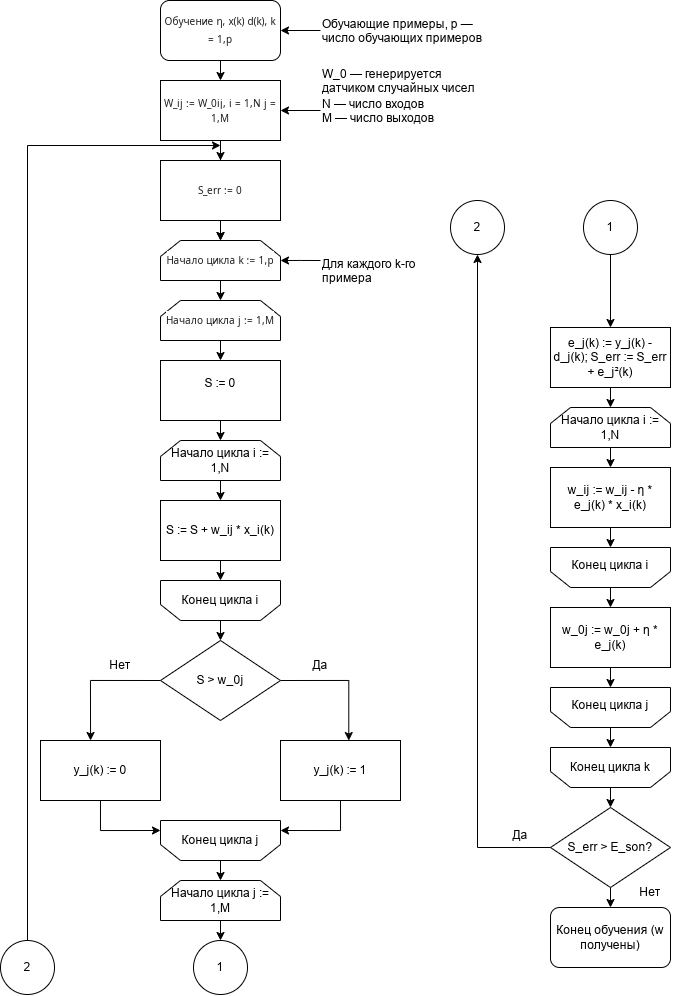

The diagram above was exported from draw.io. Its source (the exported page's mxGraphModel, read from the mxfile embedded in the PNG):
<mxGraphModel dx="1233" dy="643" grid="1" gridSize="10" guides="1" tooltips="1" connect="1" arrows="1" fold="1" page="1" pageScale="1" pageWidth="827" pageHeight="1169" math="0" shadow="0">
  <root>
    <mxCell id="0" />
    <mxCell id="1" parent="0" />
    <mxCell id="pVRrytHBQRhFuphwM9xG-92" parent="1" style="rounded=0;whiteSpace=wrap;html=1;" value="" vertex="1">
      <mxGeometry height="20" width="10" x="270" y="230" as="geometry" />
    </mxCell>
    <mxCell id="pVRrytHBQRhFuphwM9xG-94" parent="1" style="rounded=0;whiteSpace=wrap;html=1;strokeColor=#FFFFFF;" value="" vertex="1">
      <mxGeometry height="20" width="40" x="270" y="230" as="geometry" />
    </mxCell>
    <mxCell id="pVRrytHBQRhFuphwM9xG-38" edge="1" parent="1" source="pVRrytHBQRhFuphwM9xG-2" style="edgeStyle=orthogonalEdgeStyle;rounded=0;orthogonalLoop=1;jettySize=auto;html=1;exitX=0.5;exitY=1;exitDx=0;exitDy=0;entryX=0.5;entryY=0;entryDx=0;entryDy=0;" target="pVRrytHBQRhFuphwM9xG-3">
      <mxGeometry relative="1" as="geometry" />
    </mxCell>
    <mxCell id="pVRrytHBQRhFuphwM9xG-2" parent="1" style="rounded=1;whiteSpace=wrap;html=1;" value="&lt;div style=&quot;&quot;&gt;&lt;div style=&quot;&quot;&gt;&lt;div style=&quot;&quot;&gt;&lt;span style=&quot;color: rgb(29, 29, 31); font-family: system-ui, ui-sans-serif, -apple-system, BlinkMacSystemFont, Inter, NotoSansHans, sans-serif; white-space-collapse: preserve-breaks; background-color: rgb(255, 255, 255);&quot;&gt;&lt;font style=&quot;font-size: 10px;&quot;&gt;Обучение η, x(k) d(k), k = 1,p&lt;/font&gt;&lt;/span&gt;&lt;font color=&quot;#1d1d1f&quot; face=&quot;system-ui, ui-sans-serif, -apple-system, BlinkMacSystemFont, Inter, NotoSansHans, sans-serif&quot;&gt;&lt;span style=&quot;font-size: 16px; white-space-collapse: preserve-breaks;&quot;&gt;&lt;br&gt;&lt;/span&gt;&lt;/font&gt;&lt;/div&gt;&lt;/div&gt;&lt;/div&gt;" vertex="1">
      <mxGeometry height="60" width="120" x="210" y="90" as="geometry" />
    </mxCell>
    <mxCell id="pVRrytHBQRhFuphwM9xG-39" edge="1" parent="1" source="pVRrytHBQRhFuphwM9xG-3" style="edgeStyle=orthogonalEdgeStyle;rounded=0;orthogonalLoop=1;jettySize=auto;html=1;exitX=0.5;exitY=1;exitDx=0;exitDy=0;entryX=0.5;entryY=0;entryDx=0;entryDy=0;" target="pVRrytHBQRhFuphwM9xG-4">
      <mxGeometry relative="1" as="geometry">
        <Array as="points">
          <mxPoint x="270" y="230" />
        </Array>
      </mxGeometry>
    </mxCell>
    <mxCell id="pVRrytHBQRhFuphwM9xG-96" edge="1" parent="1" source="pVRrytHBQRhFuphwM9xG-3" style="edgeStyle=orthogonalEdgeStyle;rounded=0;orthogonalLoop=1;jettySize=auto;html=1;elbow=vertical;" target="pVRrytHBQRhFuphwM9xG-5" value="">
      <mxGeometry relative="1" as="geometry" />
    </mxCell>
    <mxCell id="pVRrytHBQRhFuphwM9xG-3" parent="1" style="rounded=0;whiteSpace=wrap;html=1;" value="&lt;span style=&quot;color: rgb(29, 29, 31); font-family: system-ui, ui-sans-serif, -apple-system, BlinkMacSystemFont, Inter, NotoSansHans, sans-serif; text-align: start; white-space-collapse: preserve-breaks; background-color: rgb(255, 255, 255);&quot;&gt;&lt;font style=&quot;font-size: 10px;&quot;&gt;W_ij := W_0ij, i = 1,N j = 1,M&lt;/font&gt;&lt;/span&gt;" vertex="1">
      <mxGeometry height="60" width="120" x="210" y="170" as="geometry" />
    </mxCell>
    <mxCell id="pVRrytHBQRhFuphwM9xG-44" edge="1" parent="1" source="pVRrytHBQRhFuphwM9xG-4" style="edgeStyle=orthogonalEdgeStyle;rounded=0;orthogonalLoop=1;jettySize=auto;html=1;exitX=0.5;exitY=1;exitDx=0;exitDy=0;entryX=0.5;entryY=0;entryDx=0;entryDy=0;" target="pVRrytHBQRhFuphwM9xG-5">
      <mxGeometry relative="1" as="geometry" />
    </mxCell>
    <mxCell id="pVRrytHBQRhFuphwM9xG-4" parent="1" style="rounded=0;whiteSpace=wrap;html=1;" value="&lt;span style=&quot;color: rgb(29, 29, 31); font-family: system-ui, ui-sans-serif, -apple-system, BlinkMacSystemFont, Inter, NotoSansHans, sans-serif; text-align: start; white-space-collapse: preserve-breaks; background-color: rgb(255, 255, 255);&quot;&gt;&lt;font style=&quot;font-size: 10px;&quot;&gt;S_err := 0&lt;/font&gt;&lt;/span&gt;" vertex="1">
      <mxGeometry height="60" width="120" x="210" y="250" as="geometry" />
    </mxCell>
    <mxCell id="pVRrytHBQRhFuphwM9xG-45" edge="1" parent="1" source="pVRrytHBQRhFuphwM9xG-5" style="edgeStyle=orthogonalEdgeStyle;rounded=0;orthogonalLoop=1;jettySize=auto;html=1;exitX=0.5;exitY=1;exitDx=0;exitDy=0;entryX=0.5;entryY=0;entryDx=0;entryDy=0;" target="pVRrytHBQRhFuphwM9xG-7">
      <mxGeometry relative="1" as="geometry" />
    </mxCell>
    <mxCell id="pVRrytHBQRhFuphwM9xG-5" parent="1" style="shape=loopLimit;whiteSpace=wrap;html=1;" value="&lt;span style=&quot;color: rgb(29, 29, 31); font-family: system-ui, ui-sans-serif, -apple-system, BlinkMacSystemFont, Inter, NotoSansHans, sans-serif; text-align: start; white-space-collapse: preserve-breaks; background-color: rgb(255, 255, 255);&quot;&gt;&lt;font style=&quot;font-size: 10px;&quot;&gt;Начало цикла k := 1,p&lt;/font&gt;&lt;/span&gt;" vertex="1">
      <mxGeometry height="40" width="120" x="210" y="330" as="geometry" />
    </mxCell>
    <mxCell id="pVRrytHBQRhFuphwM9xG-46" edge="1" parent="1" source="pVRrytHBQRhFuphwM9xG-7" style="edgeStyle=orthogonalEdgeStyle;rounded=0;orthogonalLoop=1;jettySize=auto;html=1;exitX=0.5;exitY=1;exitDx=0;exitDy=0;entryX=0.5;entryY=0;entryDx=0;entryDy=0;" target="pVRrytHBQRhFuphwM9xG-8">
      <mxGeometry relative="1" as="geometry" />
    </mxCell>
    <mxCell id="pVRrytHBQRhFuphwM9xG-7" parent="1" style="shape=loopLimit;whiteSpace=wrap;html=1;" value="&lt;span style=&quot;color: rgb(29, 29, 31); font-family: system-ui, ui-sans-serif, -apple-system, BlinkMacSystemFont, Inter, NotoSansHans, sans-serif; text-align: start; white-space-collapse: preserve-breaks; background-color: rgb(255, 255, 255);&quot;&gt;&lt;font style=&quot;font-size: 10px;&quot;&gt;Начало цикла j := 1,M&lt;/font&gt;&lt;/span&gt;" vertex="1">
      <mxGeometry height="40" width="120" x="210" y="390" as="geometry" />
    </mxCell>
    <mxCell id="pVRrytHBQRhFuphwM9xG-47" edge="1" parent="1" source="pVRrytHBQRhFuphwM9xG-8" style="edgeStyle=orthogonalEdgeStyle;rounded=0;orthogonalLoop=1;jettySize=auto;html=1;exitX=0.5;exitY=1;exitDx=0;exitDy=0;entryX=0.5;entryY=0;entryDx=0;entryDy=0;" target="pVRrytHBQRhFuphwM9xG-9">
      <mxGeometry relative="1" as="geometry" />
    </mxCell>
    <mxCell id="pVRrytHBQRhFuphwM9xG-8" parent="1" style="rounded=0;whiteSpace=wrap;html=1;" value="&lt;div&gt;S := 0&lt;/div&gt;&lt;div&gt;&lt;br&gt;&lt;/div&gt;" vertex="1">
      <mxGeometry height="60" width="120" x="210" y="450" as="geometry" />
    </mxCell>
    <mxCell id="pVRrytHBQRhFuphwM9xG-48" edge="1" parent="1" source="pVRrytHBQRhFuphwM9xG-9" style="edgeStyle=orthogonalEdgeStyle;rounded=0;orthogonalLoop=1;jettySize=auto;html=1;exitX=0.5;exitY=1;exitDx=0;exitDy=0;entryX=0.5;entryY=0;entryDx=0;entryDy=0;" target="pVRrytHBQRhFuphwM9xG-13">
      <mxGeometry relative="1" as="geometry" />
    </mxCell>
    <mxCell id="pVRrytHBQRhFuphwM9xG-9" parent="1" style="shape=loopLimit;whiteSpace=wrap;html=1;" value="Начало цикла i := 1,N" vertex="1">
      <mxGeometry height="40" width="120" x="210" y="530" as="geometry" />
    </mxCell>
    <mxCell id="pVRrytHBQRhFuphwM9xG-50" edge="1" parent="1" source="pVRrytHBQRhFuphwM9xG-12" style="edgeStyle=orthogonalEdgeStyle;rounded=0;orthogonalLoop=1;jettySize=auto;html=1;exitX=0.5;exitY=0;exitDx=0;exitDy=0;entryX=0.5;entryY=0;entryDx=0;entryDy=0;" target="pVRrytHBQRhFuphwM9xG-14">
      <mxGeometry relative="1" as="geometry" />
    </mxCell>
    <mxCell id="pVRrytHBQRhFuphwM9xG-12" parent="1" style="shape=loopLimit;whiteSpace=wrap;html=1;rotation=-180;" value="" vertex="1">
      <mxGeometry height="40" width="120" x="210" y="670" as="geometry" />
    </mxCell>
    <mxCell id="pVRrytHBQRhFuphwM9xG-49" edge="1" parent="1" source="pVRrytHBQRhFuphwM9xG-13" style="edgeStyle=orthogonalEdgeStyle;rounded=0;orthogonalLoop=1;jettySize=auto;html=1;exitX=0.5;exitY=1;exitDx=0;exitDy=0;entryX=0.5;entryY=1;entryDx=0;entryDy=0;" target="pVRrytHBQRhFuphwM9xG-12">
      <mxGeometry relative="1" as="geometry" />
    </mxCell>
    <mxCell id="pVRrytHBQRhFuphwM9xG-13" parent="1" style="rounded=0;whiteSpace=wrap;html=1;" value="S := S + w_ij * x_i(k)" vertex="1">
      <mxGeometry height="60" width="120" x="210" y="590" as="geometry" />
    </mxCell>
    <mxCell id="pVRrytHBQRhFuphwM9xG-55" edge="1" parent="1" source="pVRrytHBQRhFuphwM9xG-14" style="edgeStyle=orthogonalEdgeStyle;rounded=0;orthogonalLoop=1;jettySize=auto;html=1;exitX=1;exitY=0.5;exitDx=0;exitDy=0;entryX=0.569;entryY=0.001;entryDx=0;entryDy=0;entryPerimeter=0;" target="pVRrytHBQRhFuphwM9xG-16">
      <mxGeometry relative="1" as="geometry">
        <mxPoint x="400" y="770.0434782608697" as="targetPoint" />
      </mxGeometry>
    </mxCell>
    <mxCell id="pVRrytHBQRhFuphwM9xG-56" edge="1" parent="1" source="pVRrytHBQRhFuphwM9xG-14" style="edgeStyle=orthogonalEdgeStyle;rounded=0;orthogonalLoop=1;jettySize=auto;html=1;exitX=0;exitY=0.5;exitDx=0;exitDy=0;entryX=0.417;entryY=0;entryDx=0;entryDy=0;entryPerimeter=0;" target="pVRrytHBQRhFuphwM9xG-15">
      <mxGeometry relative="1" as="geometry">
        <mxPoint x="140" y="770.0434782608697" as="targetPoint" />
      </mxGeometry>
    </mxCell>
    <mxCell id="pVRrytHBQRhFuphwM9xG-14" parent="1" style="rhombus;whiteSpace=wrap;html=1;" value="S &amp;gt; w_0j" vertex="1">
      <mxGeometry height="80" width="120" x="210" y="730" as="geometry" />
    </mxCell>
    <mxCell id="pVRrytHBQRhFuphwM9xG-53" edge="1" parent="1" source="pVRrytHBQRhFuphwM9xG-15" style="edgeStyle=orthogonalEdgeStyle;rounded=0;orthogonalLoop=1;jettySize=auto;html=1;exitX=0.5;exitY=1;exitDx=0;exitDy=0;entryX=1;entryY=0.75;entryDx=0;entryDy=0;" target="pVRrytHBQRhFuphwM9xG-18">
      <mxGeometry relative="1" as="geometry" />
    </mxCell>
    <mxCell id="pVRrytHBQRhFuphwM9xG-15" parent="1" style="rounded=0;whiteSpace=wrap;html=1;" value="y_j(k) := 0" vertex="1">
      <mxGeometry height="60" width="120" x="90" y="830" as="geometry" />
    </mxCell>
    <mxCell id="pVRrytHBQRhFuphwM9xG-54" edge="1" parent="1" source="pVRrytHBQRhFuphwM9xG-16" style="edgeStyle=orthogonalEdgeStyle;rounded=0;orthogonalLoop=1;jettySize=auto;html=1;exitX=0.5;exitY=1;exitDx=0;exitDy=0;entryX=0;entryY=0.75;entryDx=0;entryDy=0;" target="pVRrytHBQRhFuphwM9xG-18">
      <mxGeometry relative="1" as="geometry" />
    </mxCell>
    <mxCell id="pVRrytHBQRhFuphwM9xG-16" parent="1" style="rounded=0;whiteSpace=wrap;html=1;" value="y_j(k) := 1" vertex="1">
      <mxGeometry height="60" width="120" x="330" y="830" as="geometry" />
    </mxCell>
    <mxCell id="pVRrytHBQRhFuphwM9xG-57" edge="1" parent="1" source="pVRrytHBQRhFuphwM9xG-18" style="edgeStyle=orthogonalEdgeStyle;rounded=0;orthogonalLoop=1;jettySize=auto;html=1;exitX=0.5;exitY=0;exitDx=0;exitDy=0;entryX=0.5;entryY=0;entryDx=0;entryDy=0;" target="pVRrytHBQRhFuphwM9xG-19">
      <mxGeometry relative="1" as="geometry" />
    </mxCell>
    <mxCell id="pVRrytHBQRhFuphwM9xG-18" parent="1" style="shape=loopLimit;whiteSpace=wrap;html=1;rotation=-180;" value="" vertex="1">
      <mxGeometry height="40" width="120" x="210" y="910" as="geometry" />
    </mxCell>
    <mxCell id="pVRrytHBQRhFuphwM9xG-58" edge="1" parent="1" source="pVRrytHBQRhFuphwM9xG-19" style="edgeStyle=orthogonalEdgeStyle;rounded=0;orthogonalLoop=1;jettySize=auto;html=1;exitX=0.5;exitY=1;exitDx=0;exitDy=0;entryX=0.5;entryY=0;entryDx=0;entryDy=0;" target="pVRrytHBQRhFuphwM9xG-20">
      <mxGeometry relative="1" as="geometry" />
    </mxCell>
    <mxCell id="pVRrytHBQRhFuphwM9xG-19" parent="1" style="shape=loopLimit;whiteSpace=wrap;html=1;" value="Начало цикла j := 1,M" vertex="1">
      <mxGeometry height="40" width="120" x="210" y="970" as="geometry" />
    </mxCell>
    <mxCell id="pVRrytHBQRhFuphwM9xG-20" parent="1" style="ellipse;whiteSpace=wrap;html=1;aspect=fixed;" value="1" vertex="1">
      <mxGeometry height="54" width="54" x="243" y="1030" as="geometry" />
    </mxCell>
    <mxCell id="pVRrytHBQRhFuphwM9xG-65" edge="1" parent="1" source="pVRrytHBQRhFuphwM9xG-25" style="edgeStyle=orthogonalEdgeStyle;rounded=0;orthogonalLoop=1;jettySize=auto;html=1;exitX=0.5;exitY=1;exitDx=0;exitDy=0;entryX=0.5;entryY=0;entryDx=0;entryDy=0;" target="pVRrytHBQRhFuphwM9xG-26">
      <mxGeometry relative="1" as="geometry" />
    </mxCell>
    <mxCell id="pVRrytHBQRhFuphwM9xG-25" parent="1" style="rounded=0;whiteSpace=wrap;html=1;" value="e_j(k) := y_j(k) - d_j(k); S_err := S_err + e_j²(k)" vertex="1">
      <mxGeometry height="60" width="120" x="600" y="417" as="geometry" />
    </mxCell>
    <mxCell id="pVRrytHBQRhFuphwM9xG-66" edge="1" parent="1" source="pVRrytHBQRhFuphwM9xG-26" style="edgeStyle=orthogonalEdgeStyle;rounded=0;orthogonalLoop=1;jettySize=auto;html=1;exitX=0.5;exitY=1;exitDx=0;exitDy=0;entryX=0.5;entryY=0;entryDx=0;entryDy=0;" target="pVRrytHBQRhFuphwM9xG-28">
      <mxGeometry relative="1" as="geometry" />
    </mxCell>
    <mxCell id="pVRrytHBQRhFuphwM9xG-26" parent="1" style="shape=loopLimit;whiteSpace=wrap;html=1;" value="&lt;div&gt;&lt;span style=&quot;background-color: transparent; color: light-dark(rgb(0, 0, 0), rgb(255, 255, 255));&quot;&gt;Начало цикла i := 1,N&lt;/span&gt;&lt;br&gt;&lt;/div&gt;" vertex="1">
      <mxGeometry height="40" width="120" x="600" y="497" as="geometry" />
    </mxCell>
    <mxCell id="pVRrytHBQRhFuphwM9xG-68" edge="1" parent="1" source="pVRrytHBQRhFuphwM9xG-27" style="edgeStyle=orthogonalEdgeStyle;rounded=0;orthogonalLoop=1;jettySize=auto;html=1;exitX=0.5;exitY=0;exitDx=0;exitDy=0;entryX=0.5;entryY=0;entryDx=0;entryDy=0;" target="pVRrytHBQRhFuphwM9xG-29">
      <mxGeometry relative="1" as="geometry" />
    </mxCell>
    <mxCell id="pVRrytHBQRhFuphwM9xG-27" parent="1" style="shape=loopLimit;whiteSpace=wrap;html=1;rotation=-180;" value="" vertex="1">
      <mxGeometry height="40" width="120" x="600" y="637" as="geometry" />
    </mxCell>
    <mxCell id="pVRrytHBQRhFuphwM9xG-67" edge="1" parent="1" source="pVRrytHBQRhFuphwM9xG-28" style="edgeStyle=orthogonalEdgeStyle;rounded=0;orthogonalLoop=1;jettySize=auto;html=1;exitX=0.5;exitY=1;exitDx=0;exitDy=0;entryX=0.5;entryY=1;entryDx=0;entryDy=0;" target="pVRrytHBQRhFuphwM9xG-27">
      <mxGeometry relative="1" as="geometry" />
    </mxCell>
    <mxCell id="pVRrytHBQRhFuphwM9xG-28" parent="1" style="rounded=0;whiteSpace=wrap;html=1;" value="w_ij := w_ij - η * e_j(k) * x_i(k)" vertex="1">
      <mxGeometry height="60" width="120" x="600" y="557" as="geometry" />
    </mxCell>
    <mxCell id="pVRrytHBQRhFuphwM9xG-69" edge="1" parent="1" source="pVRrytHBQRhFuphwM9xG-29" style="edgeStyle=orthogonalEdgeStyle;rounded=0;orthogonalLoop=1;jettySize=auto;html=1;exitX=0.5;exitY=1;exitDx=0;exitDy=0;entryX=0.5;entryY=1;entryDx=0;entryDy=0;" target="pVRrytHBQRhFuphwM9xG-30">
      <mxGeometry relative="1" as="geometry" />
    </mxCell>
    <mxCell id="pVRrytHBQRhFuphwM9xG-29" parent="1" style="rounded=0;whiteSpace=wrap;html=1;" value="w_0j := w_0j + η * e_j(k)" vertex="1">
      <mxGeometry height="60" width="120" x="600" y="697" as="geometry" />
    </mxCell>
    <mxCell id="pVRrytHBQRhFuphwM9xG-70" edge="1" parent="1" source="pVRrytHBQRhFuphwM9xG-30" style="edgeStyle=orthogonalEdgeStyle;rounded=0;orthogonalLoop=1;jettySize=auto;html=1;exitX=0.5;exitY=0;exitDx=0;exitDy=0;entryX=0.5;entryY=1;entryDx=0;entryDy=0;" target="pVRrytHBQRhFuphwM9xG-31">
      <mxGeometry relative="1" as="geometry" />
    </mxCell>
    <mxCell id="pVRrytHBQRhFuphwM9xG-30" parent="1" style="shape=loopLimit;whiteSpace=wrap;html=1;rotation=-180;" value="" vertex="1">
      <mxGeometry height="40" width="120" x="600" y="777" as="geometry" />
    </mxCell>
    <mxCell id="pVRrytHBQRhFuphwM9xG-71" edge="1" parent="1" source="pVRrytHBQRhFuphwM9xG-31" style="edgeStyle=orthogonalEdgeStyle;rounded=0;orthogonalLoop=1;jettySize=auto;html=1;exitX=0.5;exitY=0;exitDx=0;exitDy=0;entryX=0.5;entryY=0;entryDx=0;entryDy=0;" target="pVRrytHBQRhFuphwM9xG-32">
      <mxGeometry relative="1" as="geometry" />
    </mxCell>
    <mxCell id="pVRrytHBQRhFuphwM9xG-31" parent="1" style="shape=loopLimit;whiteSpace=wrap;html=1;rotation=-180;" value="" vertex="1">
      <mxGeometry height="40" width="120" x="600" y="837" as="geometry" />
    </mxCell>
    <mxCell id="pVRrytHBQRhFuphwM9xG-72" edge="1" parent="1" source="pVRrytHBQRhFuphwM9xG-32" style="edgeStyle=orthogonalEdgeStyle;rounded=0;orthogonalLoop=1;jettySize=auto;html=1;exitX=0.5;exitY=1;exitDx=0;exitDy=0;entryX=0.5;entryY=0;entryDx=0;entryDy=0;" target="pVRrytHBQRhFuphwM9xG-33">
      <mxGeometry relative="1" as="geometry" />
    </mxCell>
    <mxCell id="pVRrytHBQRhFuphwM9xG-73" edge="1" parent="1" source="pVRrytHBQRhFuphwM9xG-32" style="edgeStyle=orthogonalEdgeStyle;rounded=0;orthogonalLoop=1;jettySize=auto;html=1;exitX=0;exitY=0.5;exitDx=0;exitDy=0;entryX=0.5;entryY=1;entryDx=0;entryDy=0;" target="pVRrytHBQRhFuphwM9xG-36">
      <mxGeometry relative="1" as="geometry" />
    </mxCell>
    <mxCell id="pVRrytHBQRhFuphwM9xG-32" parent="1" style="rhombus;whiteSpace=wrap;html=1;" value="S_err &amp;gt; E_son?" vertex="1">
      <mxGeometry height="80" width="120" x="600" y="897" as="geometry" />
    </mxCell>
    <mxCell id="pVRrytHBQRhFuphwM9xG-33" parent="1" style="rounded=1;whiteSpace=wrap;html=1;" value="Конец обучения (w получены)" vertex="1">
      <mxGeometry height="60" width="120" x="600" y="997" as="geometry" />
    </mxCell>
    <mxCell id="pVRrytHBQRhFuphwM9xG-64" edge="1" parent="1" source="pVRrytHBQRhFuphwM9xG-34" style="edgeStyle=orthogonalEdgeStyle;rounded=0;orthogonalLoop=1;jettySize=auto;html=1;exitX=0.5;exitY=1;exitDx=0;exitDy=0;entryX=0.5;entryY=0;entryDx=0;entryDy=0;" target="pVRrytHBQRhFuphwM9xG-25">
      <mxGeometry relative="1" as="geometry" />
    </mxCell>
    <mxCell id="pVRrytHBQRhFuphwM9xG-34" parent="1" style="ellipse;whiteSpace=wrap;html=1;aspect=fixed;" value="1" vertex="1">
      <mxGeometry height="54" width="54" x="633" y="290" as="geometry" />
    </mxCell>
    <mxCell id="pVRrytHBQRhFuphwM9xG-36" parent="1" style="ellipse;whiteSpace=wrap;html=1;aspect=fixed;" value="&lt;div&gt;2&lt;/div&gt;" vertex="1">
      <mxGeometry height="54" width="54" x="500" y="290" as="geometry" />
    </mxCell>
    <mxCell id="pVRrytHBQRhFuphwM9xG-86" edge="1" parent="1" source="pVRrytHBQRhFuphwM9xG-37" style="edgeStyle=orthogonalEdgeStyle;rounded=0;orthogonalLoop=1;jettySize=auto;html=1;exitX=0.5;exitY=0;exitDx=0;exitDy=0;elbow=vertical;entryX=0;entryY=0.25;entryDx=0;entryDy=0;" target="pVRrytHBQRhFuphwM9xG-92">
      <mxGeometry relative="1" as="geometry">
        <mxPoint x="77" y="240" as="targetPoint" />
      </mxGeometry>
    </mxCell>
    <mxCell id="pVRrytHBQRhFuphwM9xG-37" parent="1" style="ellipse;whiteSpace=wrap;html=1;aspect=fixed;" value="2" vertex="1">
      <mxGeometry height="54" width="54" x="50" y="1030" as="geometry" />
    </mxCell>
    <mxCell id="pVRrytHBQRhFuphwM9xG-97" parent="1" style="text;html=1;whiteSpace=wrap;strokeColor=none;fillColor=none;align=center;verticalAlign=middle;rounded=0;" value="Конец цикла i" vertex="1">
      <mxGeometry height="30" width="80" x="230" y="675" as="geometry" />
    </mxCell>
    <mxCell id="pVRrytHBQRhFuphwM9xG-99" parent="1" style="text;html=1;whiteSpace=wrap;strokeColor=none;fillColor=none;align=center;verticalAlign=middle;rounded=0;" value="Конец цикла k" vertex="1">
      <mxGeometry height="30" width="90" x="615" y="842" as="geometry" />
    </mxCell>
    <mxCell id="pVRrytHBQRhFuphwM9xG-100" parent="1" style="text;html=1;whiteSpace=wrap;strokeColor=none;fillColor=none;align=center;verticalAlign=middle;rounded=0;" value="&lt;div&gt;Конец цикла j&lt;/div&gt;" vertex="1">
      <mxGeometry height="30" width="80" x="620" y="780" as="geometry" />
    </mxCell>
    <mxCell id="pVRrytHBQRhFuphwM9xG-101" parent="1" style="text;html=1;whiteSpace=wrap;strokeColor=none;fillColor=none;align=center;verticalAlign=middle;rounded=0;" value="Конец цикла i" vertex="1">
      <mxGeometry height="30" width="80" x="620" y="640" as="geometry" />
    </mxCell>
    <mxCell id="pVRrytHBQRhFuphwM9xG-102" parent="1" style="text;html=1;whiteSpace=wrap;strokeColor=none;fillColor=none;align=center;verticalAlign=middle;rounded=0;" value="Конец цикла j" vertex="1">
      <mxGeometry height="30" width="80" x="230" y="915" as="geometry" />
    </mxCell>
    <mxCell id="pVRrytHBQRhFuphwM9xG-103" parent="1" style="text;html=1;whiteSpace=wrap;strokeColor=none;fillColor=none;align=center;verticalAlign=middle;rounded=0;" value="Нет" vertex="1">
      <mxGeometry height="30" width="60" x="670" y="967" as="geometry" />
    </mxCell>
    <mxCell id="pVRrytHBQRhFuphwM9xG-104" parent="1" style="text;html=1;whiteSpace=wrap;strokeColor=none;fillColor=none;align=center;verticalAlign=middle;rounded=0;" value="Да" vertex="1">
      <mxGeometry height="30" width="60" x="540" y="910" as="geometry" />
    </mxCell>
    <mxCell id="pVRrytHBQRhFuphwM9xG-112" edge="1" parent="1" source="pVRrytHBQRhFuphwM9xG-105" style="edgeStyle=orthogonalEdgeStyle;rounded=0;orthogonalLoop=1;jettySize=auto;html=1;elbow=vertical;" target="pVRrytHBQRhFuphwM9xG-2" value="">
      <mxGeometry relative="1" as="geometry" />
    </mxCell>
    <mxCell id="pVRrytHBQRhFuphwM9xG-105" parent="1" style="text;whiteSpace=wrap;" value="Обучающие примеры, p — число обучающих примеров" vertex="1">
      <mxGeometry height="40" width="170" x="370" y="100" as="geometry" />
    </mxCell>
    <mxCell id="pVRrytHBQRhFuphwM9xG-107" parent="1" style="text;whiteSpace=wrap;" value="W_0 — генерируется датчиком случайных чисел" vertex="1">
      <mxGeometry height="40" width="170" x="370" y="150" as="geometry" />
    </mxCell>
    <mxCell id="pVRrytHBQRhFuphwM9xG-111" edge="1" parent="1" source="pVRrytHBQRhFuphwM9xG-108" style="edgeStyle=orthogonalEdgeStyle;rounded=0;orthogonalLoop=1;jettySize=auto;html=1;exitX=0;exitY=0.25;exitDx=0;exitDy=0;entryX=1;entryY=0.5;entryDx=0;entryDy=0;elbow=vertical;" target="pVRrytHBQRhFuphwM9xG-3">
      <mxGeometry relative="1" as="geometry" />
    </mxCell>
    <mxCell id="pVRrytHBQRhFuphwM9xG-108" parent="1" style="text;whiteSpace=wrap;" value="N — число входов&#10;M — число выходов" vertex="1">
      <mxGeometry height="80" width="150" x="370" y="180" as="geometry" />
    </mxCell>
    <mxCell id="pVRrytHBQRhFuphwM9xG-110" edge="1" parent="1" source="pVRrytHBQRhFuphwM9xG-109" style="edgeStyle=orthogonalEdgeStyle;rounded=0;orthogonalLoop=1;jettySize=auto;html=1;exitX=0;exitY=0.25;exitDx=0;exitDy=0;entryX=1;entryY=0.25;entryDx=0;entryDy=0;elbow=vertical;">
      <mxGeometry relative="1" as="geometry">
        <mxPoint x="330" y="349.9999999999999" as="targetPoint" />
      </mxGeometry>
    </mxCell>
    <mxCell id="pVRrytHBQRhFuphwM9xG-109" parent="1" style="text;whiteSpace=wrap;" value="Для каждого k-го примера" vertex="1">
      <mxGeometry height="40" width="130" x="370" y="340" as="geometry" />
    </mxCell>
    <mxCell id="pVRrytHBQRhFuphwM9xG-113" parent="1" style="text;html=1;whiteSpace=wrap;strokeColor=none;fillColor=none;align=center;verticalAlign=middle;rounded=0;" value="Нет" vertex="1">
      <mxGeometry height="30" width="60" x="140" y="740" as="geometry" />
    </mxCell>
    <mxCell id="pVRrytHBQRhFuphwM9xG-114" parent="1" style="text;html=1;whiteSpace=wrap;strokeColor=none;fillColor=none;align=center;verticalAlign=middle;rounded=0;" value="Да" vertex="1">
      <mxGeometry height="30" width="60" x="340" y="740" as="geometry" />
    </mxCell>
  </root>
</mxGraphModel>